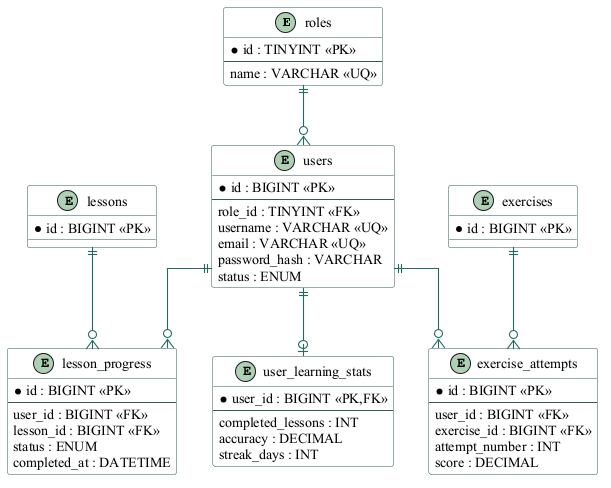

The diagram above was rendered by PlantUML. Its source (embedded in the PNG):
@startuml
skinparam backgroundColor #FFFFFF
skinparam defaultFontName "Times New Roman"
skinparam defaultFontSize 14
skinparam shadowing false
skinparam ArrowColor #236B61
skinparam ArrowThickness 1.1
skinparam BorderColor #315C55
skinparam ActorBorderColor #315C55
skinparam ActorFontColor #203D39
skinparam UsecaseBorderColor #315C55
skinparam UsecaseBackgroundColor #F1F7F3
skinparam ComponentBorderColor #315C55
skinparam ComponentBackgroundColor #F1F7F3
skinparam ClassBorderColor #315C55
skinparam ClassBackgroundColor #F8FAF8
skinparam DatabaseBorderColor #315C55
skinparam DatabaseBackgroundColor #F1F7F3
skinparam linetype ortho
entity roles {
  * id : TINYINT <<PK>>
  --
  name : VARCHAR <<UQ>>
}
entity users {
  * id : BIGINT <<PK>>
  --
  role_id : TINYINT <<FK>>
  username : VARCHAR <<UQ>>
  email : VARCHAR <<UQ>>
  password_hash : VARCHAR
  status : ENUM
}
entity lessons  {
   * id : BIGINT <<PK>> 
}
entity lesson_progress {
  * id : BIGINT <<PK>>
  --
  user_id : BIGINT <<FK>>
  lesson_id : BIGINT <<FK>>
  status : ENUM
  completed_at : DATETIME
}
entity exercises  {
   * id : BIGINT <<PK>> 
}
entity exercise_attempts {
  * id : BIGINT <<PK>>
  --
  user_id : BIGINT <<FK>>
  exercise_id : BIGINT <<FK>>
  attempt_number : INT
  score : DECIMAL
}
entity user_learning_stats {
  * user_id : BIGINT <<PK,FK>>
  --
  completed_lessons : INT
  accuracy : DECIMAL
  streak_days : INT
}
roles ||--o{ users
users ||--o{ lesson_progress
lessons ||--o{ lesson_progress
users ||--o{ exercise_attempts
exercises ||--o{ exercise_attempts
users ||--o| user_learning_stats
@enduml